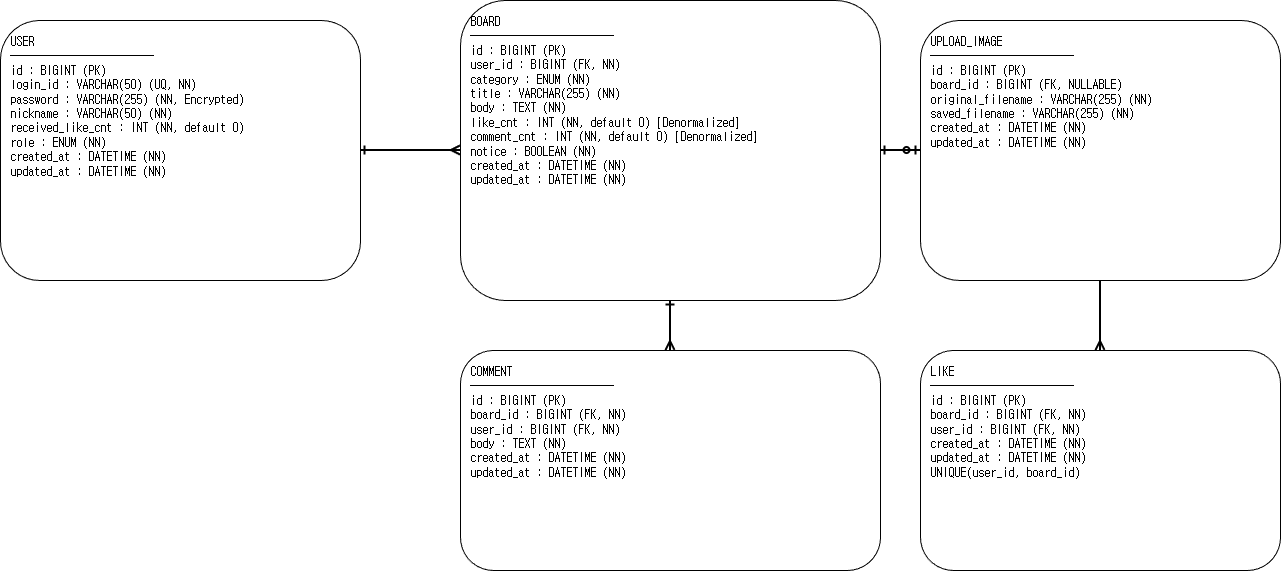

The diagram above was exported from draw.io. Its source (the exported page's mxGraphModel, read from the mxfile embedded in the PNG):
<mxGraphModel dx="1330" dy="507" grid="1" gridSize="10" guides="1" tooltips="1" connect="1" arrows="1" fold="1" page="1" pageScale="1" pageWidth="1200" pageHeight="900" math="0" shadow="0">
  <root>
    <mxCell id="0" />
    <mxCell id="1" parent="0" />
    <mxCell id="user" parent="1" style="rounded=1;whiteSpace=wrap;html=1;align=left;verticalAlign=top;fontSize=12;spacing=10;fontFamily=monospace;" value="USER&#10;────────────&#10;id : BIGINT (PK)&#10;login_id : VARCHAR(50) (UQ, NN)&#10;password : VARCHAR(255) (NN, Encrypted)&#10;nickname : VARCHAR(50) (NN)&#10;received_like_cnt : INT (NN, default 0)&#10;role : ENUM (NN)&#10;created_at : DATETIME (NN)&#10;updated_at : DATETIME (NN)" vertex="1">
      <mxGeometry height="260" width="360" x="60" y="90" as="geometry" />
    </mxCell>
    <mxCell id="comment" parent="1" style="rounded=1;whiteSpace=wrap;html=1;align=left;verticalAlign=top;fontSize=12;spacing=10;fontFamily=monospace;" value="COMMENT&#10;────────────&#10;id : BIGINT (PK)&#10;board_id : BIGINT (FK, NN)&#10;user_id : BIGINT (FK, NN)&#10;body : TEXT (NN)&#10;created_at : DATETIME (NN)&#10;updated_at : DATETIME (NN)" vertex="1">
      <mxGeometry height="220" width="420" x="520" y="420" as="geometry" />
    </mxCell>
    <mxCell id="like" parent="1" style="rounded=1;whiteSpace=wrap;html=1;align=left;verticalAlign=top;fontSize=12;spacing=10;fontFamily=monospace;" value="LIKE&#10;────────────&#10;id : BIGINT (PK)&#10;board_id : BIGINT (FK, NN)&#10;user_id : BIGINT (FK, NN)&#10;created_at : DATETIME (NN)&#10;updated_at : DATETIME (NN)&#10;UNIQUE(user_id, board_id)" vertex="1">
      <mxGeometry height="220" width="360" x="980" y="420" as="geometry" />
    </mxCell>
    <mxCell id="rel_user_board" edge="1" parent="1" source="user" style="edgeStyle=orthogonalEdgeStyle;endArrow=ERmany;startArrow=ERone;startFill=0;endFill=0;strokeWidth=2;" target="board">
      <mxGeometry relative="1" as="geometry" />
    </mxCell>
    <mxCell id="rel_user_comment" edge="1" parent="1" source="user" style="edgeStyle=orthogonalEdgeStyle;endArrow=ERmany;startArrow=ERone;startFill=0;endFill=0;strokeWidth=2;" target="comment">
      <mxGeometry relative="1" as="geometry" />
    </mxCell>
    <mxCell id="rel_board_comment" edge="1" parent="1" source="board" style="edgeStyle=orthogonalEdgeStyle;endArrow=ERmany;startArrow=ERone;startFill=0;endFill=0;strokeWidth=2;" target="comment">
      <mxGeometry relative="1" as="geometry" />
    </mxCell>
    <mxCell id="rel_user_like" edge="1" parent="1" source="user" style="edgeStyle=orthogonalEdgeStyle;endArrow=ERmany;startArrow=ERone;startFill=0;endFill=0;strokeWidth=2;" target="like">
      <mxGeometry relative="1" as="geometry" />
    </mxCell>
    <mxCell id="rel_board_like" edge="1" parent="1" source="board" style="edgeStyle=orthogonalEdgeStyle;endArrow=ERmany;startArrow=ERone;startFill=0;endFill=0;strokeWidth=2;" target="like">
      <mxGeometry relative="1" as="geometry" />
    </mxCell>
    <mxCell id="rel_board_upload" edge="1" parent="1" source="board" style="edgeStyle=orthogonalEdgeStyle;endArrow=ERzeroToOne;startArrow=ERone;startFill=0;endFill=0;strokeWidth=2;strokeDasharray=4 4;" target="upload">
      <mxGeometry relative="1" as="geometry" />
    </mxCell>
    <mxCell id="board" parent="1" style="rounded=1;whiteSpace=wrap;html=1;align=left;verticalAlign=top;fontSize=12;spacing=10;fontFamily=monospace;" value="BOARD&#10;────────────&#10;id : BIGINT (PK)&#10;user_id : BIGINT (FK, NN)&#10;category : ENUM (NN)&#10;title : VARCHAR(255) (NN)&#10;body : TEXT (NN)&#10;like_cnt : INT (NN, default 0) [Denormalized]&#10;comment_cnt : INT (NN, default 0) [Denormalized]&#10;notice : BOOLEAN (NN)&#10;created_at : DATETIME (NN)&#10;updated_at : DATETIME (NN)" vertex="1">
      <mxGeometry height="300" width="420" x="520" y="70" as="geometry" />
    </mxCell>
    <mxCell id="upload" parent="1" style="rounded=1;whiteSpace=wrap;html=1;align=left;verticalAlign=top;fontSize=12;spacing=10;fontFamily=monospace;" value="UPLOAD_IMAGE&#10;────────────&#10;id : BIGINT (PK)&#10;board_id : BIGINT (FK, NULLABLE)&#10;original_filename : VARCHAR(255) (NN)&#10;saved_filename : VARCHAR(255) (NN)&#10;created_at : DATETIME (NN)&#10;updated_at : DATETIME (NN)" vertex="1">
      <mxGeometry height="260" width="360" x="980" y="90" as="geometry" />
    </mxCell>
  </root>
</mxGraphModel>